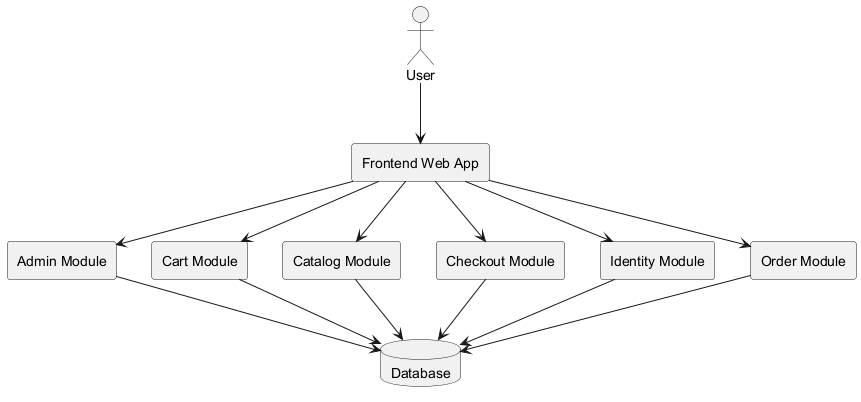

The diagram above was rendered by PlantUML. Its source (embedded in the PNG):
@startuml
actor User
rectangle "Frontend Web App" as Frontend
database "Database" as DB

User --> Frontend
rectangle "Admin Module" as Admin
Frontend --> Admin
Admin --> DB
rectangle "Cart Module" as Cart
Frontend --> Cart
Cart --> DB
rectangle "Catalog Module" as Catalog
Frontend --> Catalog
Catalog --> DB
rectangle "Checkout Module" as Checkout
Frontend --> Checkout
Checkout --> DB
rectangle "Identity Module" as Identity
Frontend --> Identity
Identity --> DB
rectangle "Order Module" as Order
Frontend --> Order
Order --> DB
@enduml